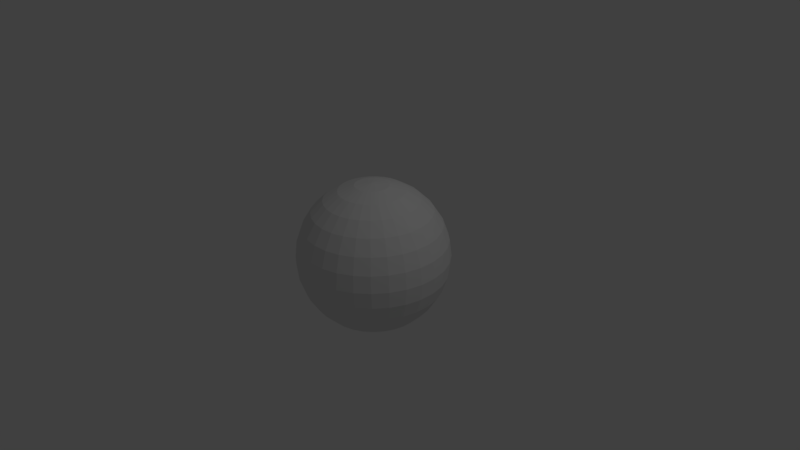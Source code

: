 # Source: sphere.blend  (saved by Blender 2.77.0; exported with 4.5.12 LTS)
import bpy
from mathutils import Matrix  # noqa: F401  (used for matrix-valued properties, if any)

bpy.ops.wm.read_factory_settings(use_empty=True)
scene = bpy.context.scene
scene.name = 'Scene'

# ---- collections
col_collection_1 = bpy.data.collections.new('Collection 1'); scene.collection.children.link(col_collection_1)

# ---- world
world_world = bpy.data.worlds.new('World'); scene.world = world_world
world_world.color = (0.05088, 0.05088, 0.05088)
world_world.use_sun_shadow = False
world_world.sun_shadow_jitter_overblur = 0.0
world_world.cycles.sampling_method = 'MANUAL'

# ---- cameras
cam_camera = bpy.data.cameras.new('Camera')
cam_camera.clip_end = 100.0
cam_camera.lens = 35.0
cam_camera.sensor_width = 32.0
cam_camera.sensor_height = 18.0
cam_camera.ortho_scale = 7.314
cam_camera.dof.focus_distance = 0.0
cam_camera.dof.aperture_fstop = 128.0

# ---- lights
light_lamp = bpy.data.lights.new('Lamp', 'POINT')
light_lamp.transmission_factor = 0.0
light_lamp.cutoff_distance = 30.0
light_lamp.energy = 100.0
light_lamp.shadow_buffer_clip_start = 1.001
light_lamp.shadow_soft_size = 0.1
light_lamp.shadow_maximum_resolution = 0.006
light_lamp.use_absolute_resolution = True

# ---- meshes
me_sphere_001 = bpy.data.meshes.new('Sphere.001')
me_sphere_001.from_pydata([(-0.2225, 0.0, 0.9749), (-0.4339, 0.0, 0.901), (-0.6235, 0.0, 0.7818), (-0.901, 0.0, 0.4339), (-0.9749, 0.0, 0.2225), (-1.0, 0.0, 7.55e-08), (-0.2173, 0.04784, 0.9749), (-0.4237, 0.09327, 0.901), (-0.6089, 0.134, 0.7818), (-0.7636, 0.1681, 0.6235), (-0.8799, 0.1937, 0.4339), (-0.9521, 0.2096, 0.2225), (-0.9766, 0.215, 7.55e-08), (-0.9521, 0.2096, -0.2225), (-0.8799, 0.1937, -0.4339), (-0.7636, 0.1681, -0.6235), (-0.6089, 0.134, -0.7818), (-0.4237, 0.09327, -0.901), (-0.2173, 0.04784, -0.9749), (-0.202, 0.09343, 0.9749), (-0.3938, 0.1822, 0.901), (-0.5659, 0.2618, 0.7818), (-0.7096, 0.3283, 0.6235), (-0.8177, 0.3783, 0.4339), (-0.8848, 0.4094, 0.2225), (-0.9076, 0.4199, 7.55e-08), (-0.8848, 0.4094, -0.2225), (-0.8177, 0.3783, -0.4339), (-0.7096, 0.3283, -0.6235), (-0.5659, 0.2618, -0.7818), (-0.3938, 0.1822, -0.901), (-0.202, 0.09343, -0.9749), (-0.1771, 0.1347, 0.9749), (-0.3454, 0.2626, 0.901), (-0.4964, 0.3773, 0.7818), (-0.6224, 0.4731, 0.6235), (-0.7173, 0.5452, 0.4339), (-0.7761, 0.59, 0.2225), (-0.7961, 0.6052, 7.55e-08), (-0.7761, 0.59, -0.2225), (-0.7173, 0.5452, -0.4339), (-0.6224, 0.4731, -0.6235), (-0.4964, 0.3773, -0.7818), (-0.3454, 0.2626, -0.901), (-0.1771, 0.1347, -0.9749), (-0.1441, 0.1696, 0.9749), (-0.2809, 0.3307, 0.901), (-0.4036, 0.4752, 0.7818), (-0.5061, 0.5959, 0.6235), (-0.5833, 0.6867, 0.4339), (-0.6312, 0.7431, 0.2225), (-0.6474, 0.7622, 7.55e-08), (-0.6312, 0.7431, -0.2225), (-0.5833, 0.6867, -0.4339), (-0.5061, 0.5959, -0.6235), (-0.4036, 0.4752, -0.7818), (-0.2809, 0.3307, -0.901), (-0.1441, 0.1696, -0.9749), (-0.1042, 0.1966, 0.9749), (-0.2032, 0.3833, 0.901), (-0.292, 0.5509, 0.7818), (-0.3662, 0.6908, 0.6235), (-0.422, 0.796, 0.4339), (-0.4567, 0.8614, 0.2225), (-0.4684, 0.8835, 7.55e-08), (-0.4567, 0.8614, -0.2225), (-0.422, 0.796, -0.4339), (-0.3662, 0.6908, -0.6235), (-0.292, 0.5509, -0.7818), (-0.2032, 0.3833, -0.901), (-0.1042, 0.1966, -0.9749), (3.258e-07, 0.0, -1.0), (-0.05953, 0.2144, 0.9749), (-0.1161, 0.4181, 0.901), (-0.1668, 0.6008, 0.7818), (-0.2092, 0.7533, 0.6235), (-0.241, 0.8681, 0.4339), (-0.2608, 0.9394, 0.2225), (-0.2675, 0.9636, 7.55e-08), (-0.2608, 0.9394, -0.2225), (-0.241, 0.8681, -0.4339), (-0.2092, 0.7533, -0.6235), (-0.1668, 0.6008, -0.7818), (-0.1161, 0.4181, -0.901), (-0.05953, 0.2144, -0.9749), (-0.01205, 0.2222, 0.9749), (-0.02349, 0.4332, 0.901), (-0.03375, 0.6226, 0.7818), (-0.04233, 0.7807, 0.6235), (-0.04878, 0.8996, 0.4339), (-0.05278, 0.9735, 0.2225), (-0.05414, 0.9985, 7.55e-08), (-0.05278, 0.9735, -0.2225), (-0.04878, 0.8996, -0.4339), (-0.04233, 0.7807, -0.6235), (-0.03375, 0.6226, -0.7818), (-0.02349, 0.4332, -0.901), (-0.01205, 0.2222, -0.9749), (0.036, 0.2196, 0.9749), (0.07019, 0.4282, 0.901), (0.1009, 0.6153, 0.7818), (0.1265, 0.7715, 0.6235), (0.1458, 0.8891, 0.4339), (0.1577, 0.9621, 0.2225), (0.1618, 0.9868, 7.55e-08), (0.1577, 0.9621, -0.2225), (0.1458, 0.8891, -0.4339), (0.1265, 0.7715, -0.6235), (0.1009, 0.6153, -0.7818), (0.07019, 0.4282, -0.901), (0.036, 0.2196, -0.9749), (0.08236, 0.2067, 0.9749), (0.1606, 0.4031, 0.901), (0.2308, 0.5792, 0.7818), (0.2894, 0.7263, 0.6235), (0.3335, 0.837, 0.4339), (0.3609, 0.9057, 0.2225), (0.3701, 0.929, 7.55e-08), (0.3609, 0.9057, -0.2225), (0.3335, 0.837, -0.4339), (0.2894, 0.7263, -0.6235), (0.2308, 0.5792, -0.7818), (0.1606, 0.4031, -0.901), (0.08236, 0.2067, -0.9749), (0.1249, 0.1842, 0.9749), (0.2435, 0.3591, 0.901), (0.3499, 0.5161, 0.7818), (0.4388, 0.6471, 0.6235), (0.5056, 0.7457, 0.4339), (0.5471, 0.8069, 0.2225), (0.5612, 0.8277, 7.55e-08), (0.5471, 0.8069, -0.2225), (0.5056, 0.7457, -0.4339), (0.4388, 0.6471, -0.6235), (0.3499, 0.5161, -0.7818), (0.2435, 0.3591, -0.901), (0.1249, 0.1842, -0.9749), (0.1615, 0.153, 0.9749), (0.315, 0.2984, 0.901), (0.4527, 0.4288, 0.7818), (0.5676, 0.5377, 0.6235), (0.6541, 0.6196, 0.4339), (0.7078, 0.6705, 0.2225), (0.726, 0.6877, 7.55e-08), (0.7078, 0.6705, -0.2225), (0.6541, 0.6196, -0.4339), (0.5676, 0.5377, -0.6235), (0.4527, 0.4288, -0.7818), (0.315, 0.2984, -0.901), (0.1615, 0.153, -0.9749), (0.1907, 0.1147, 0.9749), (0.3718, 0.2237, 0.901), (0.5342, 0.3214, 0.7818), (0.6699, 0.4031, 0.6235), (0.772, 0.4645, 0.4339), (0.8354, 0.5026, 0.2225), (0.8569, 0.5156, 7.55e-08), (0.8354, 0.5026, -0.2225), (0.772, 0.4645, -0.4339), (0.6699, 0.4031, -0.6235), (0.5342, 0.3214, -0.7818), (0.3718, 0.2237, -0.901), (0.1907, 0.1147, -0.9749), (0.2109, 0.07105, 0.9749), (0.4112, 0.1385, 0.901), (0.5909, 0.1991, 0.7818), (0.7409, 0.2496, 0.6235), (0.8538, 0.2877, 0.4339), (0.9239, 0.3113, 0.2225), (0.9477, 0.3193, 7.55e-08), (0.9239, 0.3113, -0.2225), (0.8538, 0.2877, -0.4339), (0.7409, 0.2496, -0.6235), (0.5909, 0.1991, -0.7818), (0.4112, 0.1385, -0.901), (0.2109, 0.07105, -0.9749), (0.2212, 0.02406, 0.9749), (0.4313, 0.04691, 0.901), (0.6198, 0.06741, 0.7818), (0.7772, 0.08453, 0.6235), (0.8957, 0.09741, 0.4339), (0.9692, 0.1054, 0.2225), (0.9941, 0.1081, 7.55e-08), (0.9692, 0.1054, -0.2225), (0.8957, 0.09741, -0.4339), (0.7772, 0.08453, -0.6235), (0.6198, 0.06741, -0.7818), (0.4313, 0.04691, -0.901), (0.2212, 0.02406, -0.9749), (0.2212, -0.02406, 0.9749), (0.4313, -0.04691, 0.901), (0.6198, -0.06741, 0.7818), (0.7772, -0.08453, 0.6235), (0.8957, -0.09741, 0.4339), (0.9692, -0.1054, 0.2225), (0.9941, -0.1081, 7.55e-08), (0.9692, -0.1054, -0.2225), (0.8957, -0.09741, -0.4339), (0.7772, -0.08453, -0.6235), (0.6198, -0.06741, -0.7818), (0.4313, -0.04691, -0.901), (0.2212, -0.02406, -0.9749), (0.2109, -0.07105, 0.9749), (0.4112, -0.1385, 0.901), (0.5909, -0.1991, 0.7818), (0.7409, -0.2496, 0.6235), (0.8538, -0.2877, 0.4339), (0.9239, -0.3113, 0.2225), (0.9477, -0.3193, 7.55e-08), (0.9239, -0.3113, -0.2225), (0.8538, -0.2877, -0.4339), (0.7409, -0.2496, -0.6235), (0.5909, -0.1991, -0.7818), (0.4112, -0.1385, -0.901), (0.2109, -0.07105, -0.9749), (0.1907, -0.1147, 0.9749), (0.3718, -0.2237, 0.901), (0.5342, -0.3214, 0.7818), (0.6699, -0.4031, 0.6235), (0.772, -0.4645, 0.4339), (0.8354, -0.5026, 0.2225), (0.8569, -0.5156, 7.55e-08), (0.8354, -0.5026, -0.2225), (0.772, -0.4645, -0.4339), (0.6699, -0.4031, -0.6235), (0.5342, -0.3214, -0.7818), (0.3718, -0.2237, -0.901), (0.1907, -0.1147, -0.9749), (0.1615, -0.153, 0.9749), (0.315, -0.2984, 0.901), (0.4527, -0.4288, 0.7818), (0.5676, -0.5377, 0.6235), (0.6541, -0.6196, 0.4339), (0.7078, -0.6705, 0.2225), (0.726, -0.6877, 7.55e-08), (0.7078, -0.6705, -0.2225), (0.6541, -0.6196, -0.4339), (0.5676, -0.5377, -0.6235), (0.4527, -0.4288, -0.7818), (0.315, -0.2984, -0.901), (0.1615, -0.153, -0.9749), (0.1249, -0.1842, 0.9749), (0.2435, -0.3591, 0.901), (0.3499, -0.5161, 0.7818), (0.4388, -0.6471, 0.6235), (0.5056, -0.7457, 0.4339), (0.5471, -0.8069, 0.2225), (0.5612, -0.8277, 7.55e-08), (0.5471, -0.8069, -0.2225), (0.5056, -0.7457, -0.4339), (0.4388, -0.6471, -0.6235), (0.3499, -0.5161, -0.7818), (0.2435, -0.3591, -0.901), (0.1249, -0.1842, -0.9749), (0.08236, -0.2067, 0.9749), (0.1606, -0.4031, 0.901), (0.2308, -0.5792, 0.7818), (0.2894, -0.7263, 0.6235), (0.3335, -0.837, 0.4339), (0.3609, -0.9057, 0.2225), (0.3701, -0.929, 7.55e-08), (0.3609, -0.9057, -0.2225), (0.3335, -0.837, -0.4339), (0.2894, -0.7263, -0.6235), (0.2308, -0.5792, -0.7818), (0.1606, -0.4031, -0.901), (0.08236, -0.2067, -0.9749), (0.036, -0.2196, 0.9749), (0.07019, -0.4282, 0.901), (0.1009, -0.6153, 0.7818), (0.1265, -0.7715, 0.6235), (0.1458, -0.8891, 0.4339), (0.1577, -0.9621, 0.2225), (0.1618, -0.9868, 7.55e-08), (0.1577, -0.9621, -0.2225), (0.1458, -0.8891, -0.4339), (0.1265, -0.7715, -0.6235), (0.1009, -0.6153, -0.7818), (0.07019, -0.4282, -0.901), (0.036, -0.2196, -0.9749), (-0.01205, -0.2222, 0.9749), (-0.02349, -0.4332, 0.901), (-0.03375, -0.6226, 0.7818), (-0.04233, -0.7807, 0.6235), (-0.04878, -0.8996, 0.4339), (-0.05278, -0.9735, 0.2225), (-0.05414, -0.9985, 7.55e-08), (-0.05278, -0.9735, -0.2225), (-0.04878, -0.8996, -0.4339), (-0.04233, -0.7807, -0.6235), (-0.03375, -0.6226, -0.7818), (-0.02349, -0.4332, -0.901), (-0.01205, -0.2222, -0.9749), (-0.05953, -0.2144, 0.9749), (-0.1161, -0.4181, 0.901), (-0.1668, -0.6008, 0.7818), (-0.2092, -0.7533, 0.6235), (-0.241, -0.8681, 0.4339), (-0.2608, -0.9394, 0.2225), (-0.2675, -0.9635, 7.55e-08), (-0.2608, -0.9394, -0.2225), (-0.241, -0.8681, -0.4339), (-0.2092, -0.7533, -0.6235), (-0.1668, -0.6008, -0.7818), (-0.1161, -0.4181, -0.901), (-0.05953, -0.2144, -0.9749), (-0.1042, -0.1966, 0.9749), (-0.2032, -0.3833, 0.901), (-0.292, -0.5509, 0.7818), (-0.3662, -0.6908, 0.6235), (-0.422, -0.796, 0.4339), (-0.4567, -0.8614, 0.2225), (-0.4684, -0.8835, 7.55e-08), (-0.4567, -0.8614, -0.2225), (-0.422, -0.796, -0.4339), (-0.3662, -0.6908, -0.6235), (-0.292, -0.5509, -0.7818), (-0.2032, -0.3833, -0.901), (-0.1042, -0.1966, -0.9749), (1.149e-07, -2.483e-07, 1.0), (-0.1441, -0.1696, 0.9749), (-0.2809, -0.3307, 0.901), (-0.4036, -0.4752, 0.7818), (-0.5061, -0.5959, 0.6235), (-0.5833, -0.6867, 0.4339), (-0.6312, -0.7431, 0.2225), (-0.6474, -0.7622, 7.55e-08), (-0.6312, -0.7431, -0.2225), (-0.5833, -0.6867, -0.4339), (-0.5061, -0.5959, -0.6235), (-0.4036, -0.4752, -0.7818), (-0.2809, -0.3307, -0.901), (-0.1441, -0.1696, -0.9749), (-0.1771, -0.1347, 0.9749), (-0.3454, -0.2626, 0.901), (-0.4964, -0.3773, 0.7818), (-0.6224, -0.4731, 0.6235), (-0.7173, -0.5452, 0.4339), (-0.7761, -0.59, 0.2225), (-0.7961, -0.6052, 7.55e-08), (-0.7761, -0.59, -0.2225), (-0.7173, -0.5452, -0.4339), (-0.6224, -0.4731, -0.6235), (-0.4964, -0.3773, -0.7818), (-0.3454, -0.2626, -0.901), (-0.1771, -0.1347, -0.9749), (-0.202, -0.09343, 0.9749), (-0.3938, -0.1822, 0.901), (-0.5659, -0.2618, 0.7818), (-0.7096, -0.3283, 0.6235), (-0.8177, -0.3783, 0.4339), (-0.8848, -0.4094, 0.2225), (-0.9076, -0.4199, 7.55e-08), (-0.8848, -0.4094, -0.2225), (-0.8177, -0.3783, -0.4339), (-0.7096, -0.3283, -0.6235), (-0.5659, -0.2618, -0.7818), (-0.3938, -0.1822, -0.901), (-0.202, -0.09343, -0.9749), (-0.2173, -0.04784, 0.9749), (-0.4237, -0.09327, 0.901), (-0.6089, -0.134, 0.7818), (-0.7636, -0.1681, 0.6235), (-0.8799, -0.1937, 0.4339), (-0.9521, -0.2096, 0.2225), (-0.9766, -0.215, 7.55e-08), (-0.9521, -0.2096, -0.2225), (-0.8799, -0.1937, -0.4339), (-0.7636, -0.1681, -0.6235), (-0.6089, -0.134, -0.7818), (-0.4237, -0.09327, -0.901), (-0.2173, -0.04784, -0.9749), (-0.7818, -9.387e-08, 0.6235), (-0.9749, -1.936e-08, -0.2225), (-0.901, -4.916e-08, -0.4339), (-0.7818, -9.387e-08, -0.6235), (-0.6235, -1.386e-07, -0.7818), (-0.4339, 1.044e-08, -0.901), (-0.2225, -7.343e-10, -0.9749)], [], [(377, 376, 16, 17), (3, 372, 9, 10), (378, 377, 17, 18), (4, 3, 10, 11), (71, 378, 18), (5, 4, 11, 12), (373, 5, 12, 13), (0, 319, 6), (374, 373, 13, 14), (1, 0, 6, 7), (375, 374, 14, 15), (2, 1, 7, 8), (376, 375, 15, 16), (372, 2, 8, 9), (18, 17, 30, 31), (11, 10, 23, 24), (71, 18, 31), (12, 11, 24, 25), (13, 12, 25, 26), (6, 319, 19), (14, 13, 26, 27), (7, 6, 19, 20), (15, 14, 27, 28), (8, 7, 20, 21), (16, 15, 28, 29), (9, 8, 21, 22), (17, 16, 29, 30), (10, 9, 22, 23), (24, 23, 36, 37), (71, 31, 44), (25, 24, 37, 38), (26, 25, 38, 39), (19, 319, 32), (27, 26, 39, 40), (20, 19, 32, 33), (28, 27, 40, 41), (21, 20, 33, 34), (29, 28, 41, 42), (22, 21, 34, 35), (30, 29, 42, 43), (23, 22, 35, 36), (31, 30, 43, 44), (71, 44, 57), (38, 37, 50, 51), (39, 38, 51, 52), (32, 319, 45), (40, 39, 52, 53), (33, 32, 45, 46), (41, 40, 53, 54), (34, 33, 46, 47), (42, 41, 54, 55), (35, 34, 47, 48), (43, 42, 55, 56), (36, 35, 48, 49), (44, 43, 56, 57), (37, 36, 49, 50), (51, 50, 63, 64), (52, 51, 64, 65), (45, 319, 58), (53, 52, 65, 66), (46, 45, 58, 59), (54, 53, 66, 67), (47, 46, 59, 60), (55, 54, 67, 68), (48, 47, 60, 61), (56, 55, 68, 69), (49, 48, 61, 62), (57, 56, 69, 70), (50, 49, 62, 63), (71, 57, 70), (65, 64, 78, 79), (58, 319, 72), (66, 65, 79, 80), (59, 58, 72, 73), (67, 66, 80, 81), (60, 59, 73, 74), (68, 67, 81, 82), (61, 60, 74, 75), (69, 68, 82, 83), (62, 61, 75, 76), (70, 69, 83, 84), (63, 62, 76, 77), (71, 70, 84), (64, 63, 77, 78), (72, 319, 85), (80, 79, 92, 93), (73, 72, 85, 86), (81, 80, 93, 94), (74, 73, 86, 87), (82, 81, 94, 95), (75, 74, 87, 88), (83, 82, 95, 96), (76, 75, 88, 89), (84, 83, 96, 97), (77, 76, 89, 90), (71, 84, 97), (78, 77, 90, 91), (79, 78, 91, 92), (93, 92, 105, 106), (86, 85, 98, 99), (94, 93, 106, 107), (87, 86, 99, 100), (95, 94, 107, 108), (88, 87, 100, 101), (96, 95, 108, 109), (89, 88, 101, 102), (97, 96, 109, 110), (90, 89, 102, 103), (71, 97, 110), (91, 90, 103, 104), (92, 91, 104, 105), (85, 319, 98), (99, 98, 111, 112), (107, 106, 119, 120), (100, 99, 112, 113), (108, 107, 120, 121), (101, 100, 113, 114), (109, 108, 121, 122), (102, 101, 114, 115), (110, 109, 122, 123), (103, 102, 115, 116), (71, 110, 123), (104, 103, 116, 117), (105, 104, 117, 118), (98, 319, 111), (106, 105, 118, 119), (120, 119, 132, 133), (113, 112, 125, 126), (121, 120, 133, 134), (114, 113, 126, 127), (122, 121, 134, 135), (115, 114, 127, 128), (123, 122, 135, 136), (116, 115, 128, 129), (71, 123, 136), (117, 116, 129, 130), (118, 117, 130, 131), (111, 319, 124), (119, 118, 131, 132), (112, 111, 124, 125), (134, 133, 146, 147), (127, 126, 139, 140), (135, 134, 147, 148), (128, 127, 140, 141), (136, 135, 148, 149), (129, 128, 141, 142), (71, 136, 149), (130, 129, 142, 143), (131, 130, 143, 144), (124, 319, 137), (132, 131, 144, 145), (125, 124, 137, 138), (133, 132, 145, 146), (126, 125, 138, 139), (140, 139, 152, 153), (148, 147, 160, 161), (141, 140, 153, 154), (149, 148, 161, 162), (142, 141, 154, 155), (71, 149, 162), (143, 142, 155, 156), (144, 143, 156, 157), (137, 319, 150), (145, 144, 157, 158), (138, 137, 150, 151), (146, 145, 158, 159), (139, 138, 151, 152), (147, 146, 159, 160), (161, 160, 173, 174), (154, 153, 166, 167), (162, 161, 174, 175), (155, 154, 167, 168), (71, 162, 175), (156, 155, 168, 169), (157, 156, 169, 170), (150, 319, 163), (158, 157, 170, 171), (151, 150, 163, 164), (159, 158, 171, 172), (152, 151, 164, 165), (160, 159, 172, 173), (153, 152, 165, 166), (167, 166, 179, 180), (175, 174, 187, 188), (168, 167, 180, 181), (71, 175, 188), (169, 168, 181, 182), (170, 169, 182, 183), (163, 319, 176), (171, 170, 183, 184), (164, 163, 176, 177), (172, 171, 184, 185), (165, 164, 177, 178), (173, 172, 185, 186), (166, 165, 178, 179), (174, 173, 186, 187), (188, 187, 200, 201), (181, 180, 193, 194), (71, 188, 201), (182, 181, 194, 195), (183, 182, 195, 196), (176, 319, 189), (184, 183, 196, 197), (177, 176, 189, 190), (185, 184, 197, 198), (178, 177, 190, 191), (186, 185, 198, 199), (179, 178, 191, 192), (187, 186, 199, 200), (180, 179, 192, 193), (71, 201, 214), (195, 194, 207, 208), (196, 195, 208, 209), (189, 319, 202), (197, 196, 209, 210), (190, 189, 202, 203), (198, 197, 210, 211), (191, 190, 203, 204), (199, 198, 211, 212), (192, 191, 204, 205), (200, 199, 212, 213), (193, 192, 205, 206), (201, 200, 213, 214), (194, 193, 206, 207), (208, 207, 220, 221), (209, 208, 221, 222), (202, 319, 215), (210, 209, 222, 223), (203, 202, 215, 216), (211, 210, 223, 224), (204, 203, 216, 217), (212, 211, 224, 225), (205, 204, 217, 218), (213, 212, 225, 226), (206, 205, 218, 219), (214, 213, 226, 227), (207, 206, 219, 220), (71, 214, 227), (222, 221, 234, 235), (215, 319, 228), (223, 222, 235, 236), (216, 215, 228, 229), (224, 223, 236, 237), (217, 216, 229, 230), (225, 224, 237, 238), (218, 217, 230, 231), (226, 225, 238, 239), (219, 218, 231, 232), (227, 226, 239, 240), (220, 219, 232, 233), (71, 227, 240), (221, 220, 233, 234), (235, 234, 247, 248), (228, 319, 241), (236, 235, 248, 249), (229, 228, 241, 242), (237, 236, 249, 250), (230, 229, 242, 243), (238, 237, 250, 251), (231, 230, 243, 244), (239, 238, 251, 252), (232, 231, 244, 245), (240, 239, 252, 253), (233, 232, 245, 246), (71, 240, 253), (234, 233, 246, 247), (249, 248, 261, 262), (242, 241, 254, 255), (250, 249, 262, 263), (243, 242, 255, 256), (251, 250, 263, 264), (244, 243, 256, 257), (252, 251, 264, 265), (245, 244, 257, 258), (253, 252, 265, 266), (246, 245, 258, 259), (71, 253, 266), (247, 246, 259, 260), (248, 247, 260, 261), (241, 319, 254), (255, 254, 267, 268), (263, 262, 275, 276), (256, 255, 268, 269), (264, 263, 276, 277), (257, 256, 269, 270), (265, 264, 277, 278), (258, 257, 270, 271), (266, 265, 278, 279), (259, 258, 271, 272), (71, 266, 279), (260, 259, 272, 273), (261, 260, 273, 274), (254, 319, 267), (262, 261, 274, 275), (276, 275, 288, 289), (269, 268, 281, 282), (277, 276, 289, 290), (270, 269, 282, 283), (278, 277, 290, 291), (271, 270, 283, 284), (279, 278, 291, 292), (272, 271, 284, 285), (71, 279, 292), (273, 272, 285, 286), (274, 273, 286, 287), (267, 319, 280), (275, 274, 287, 288), (268, 267, 280, 281), (282, 281, 294, 295), (290, 289, 302, 303), (283, 282, 295, 296), (291, 290, 303, 304), (284, 283, 296, 297), (292, 291, 304, 305), (285, 284, 297, 298), (71, 292, 305), (286, 285, 298, 299), (287, 286, 299, 300), (280, 319, 293), (288, 287, 300, 301), (281, 280, 293, 294), (289, 288, 301, 302), (303, 302, 315, 316), (296, 295, 308, 309), (304, 303, 316, 317), (297, 296, 309, 310), (305, 304, 317, 318), (298, 297, 310, 311), (71, 305, 318), (299, 298, 311, 312), (300, 299, 312, 313), (293, 319, 306), (301, 300, 313, 314), (294, 293, 306, 307), (302, 301, 314, 315), (295, 294, 307, 308), (317, 316, 330, 331), (310, 309, 323, 324), (318, 317, 331, 332), (311, 310, 324, 325), (71, 318, 332), (312, 311, 325, 326), (313, 312, 326, 327), (306, 319, 320), (314, 313, 327, 328), (307, 306, 320, 321), (315, 314, 328, 329), (308, 307, 321, 322), (316, 315, 329, 330), (309, 308, 322, 323), (324, 323, 336, 337), (332, 331, 344, 345), (325, 324, 337, 338), (71, 332, 345), (326, 325, 338, 339), (327, 326, 339, 340), (320, 319, 333), (328, 327, 340, 341), (321, 320, 333, 334), (329, 328, 341, 342), (322, 321, 334, 335), (330, 329, 342, 343), (323, 322, 335, 336), (331, 330, 343, 344), (345, 344, 357, 358), (338, 337, 350, 351), (71, 345, 358), (339, 338, 351, 352), (340, 339, 352, 353), (333, 319, 346), (341, 340, 353, 354), (334, 333, 346, 347), (342, 341, 354, 355), (335, 334, 347, 348), (343, 342, 355, 356), (336, 335, 348, 349), (344, 343, 356, 357), (337, 336, 349, 350), (351, 350, 363, 364), (71, 358, 371), (352, 351, 364, 365), (353, 352, 365, 366), (346, 319, 359), (354, 353, 366, 367), (347, 346, 359, 360), (355, 354, 367, 368), (348, 347, 360, 361), (356, 355, 368, 369), (349, 348, 361, 362), (357, 356, 369, 370), (350, 349, 362, 363), (358, 357, 370, 371), (71, 371, 378), (365, 364, 4, 5), (366, 365, 5, 373), (359, 319, 0), (367, 366, 373, 374), (360, 359, 0, 1), (368, 367, 374, 375), (361, 360, 1, 2), (369, 368, 375, 376), (362, 361, 2, 372), (370, 369, 376, 377), (363, 362, 372, 3), (371, 370, 377, 378), (364, 363, 3, 4)])
me_sphere_001.use_remesh_preserve_volume = False
me_sphere_001.use_remesh_preserve_attributes = False
me_sphere_001.use_mirror_vertex_groups = False
me_sphere_001.update()

# ---- objects
ob_sphere = bpy.data.objects.new('Sphere', me_sphere_001)
ob_lamp = bpy.data.objects.new('Lamp', light_lamp)
ob_camera = bpy.data.objects.new('Camera', cam_camera)

# ---- transforms, parenting, visibility, modifiers, constraints
ob_sphere.location = (0.0, 0.0, 0.0)
ob_sphere.lineart.crease_threshold = 0.0
ob_lamp.location = (4.076, 1.005, 5.904)
ob_lamp.rotation_euler = (0.6503, 0.05522, 1.866)
ob_lamp.lock_rotations_4d = False
ob_lamp.empty_display_type = 'ARROWS'
ob_lamp.color = (0.0, 0.0, 0.0, 0.0)
ob_lamp.lineart.crease_threshold = 0.0
ob_camera.location = (7.481, -6.508, 5.344)
ob_camera.rotation_euler = (1.109, 0.01082, 0.8149)
ob_camera.lock_rotations_4d = False
ob_camera.empty_display_type = 'ARROWS'
ob_camera.color = (0.0, 0.0, 0.0, 0.0)
ob_camera.display_type = 'WIRE'
ob_camera.lineart.crease_threshold = 0.0

# ---- collection membership
col_collection_1.objects.link(ob_sphere)
col_collection_1.objects.link(ob_lamp)
col_collection_1.objects.link(ob_camera)

# ---- scene / render settings (as saved in the file)
scene.camera = ob_camera
scene.frame_start = 1; scene.frame_end = 250; scene.frame_set(1)
scene.render.engine = 'BLENDER_EEVEE_NEXT'
scene.render.resolution_percentage = 50
scene.render.dither_intensity = 0.0
scene.cycles.use_denoising = False
scene.cycles.samples = 128
scene.cycles.sampling_pattern = 'TABULATED_SOBOL'
scene.cycles.light_sampling_threshold = 0.0
scene.cycles.use_adaptive_sampling = False
scene.cycles.use_light_tree = False
scene.cycles.blur_glossy = 0.0
scene.cycles.sample_clamp_indirect = 0.0
scene.view_settings.view_transform = 'Standard'
bpy.context.view_layer.update()
